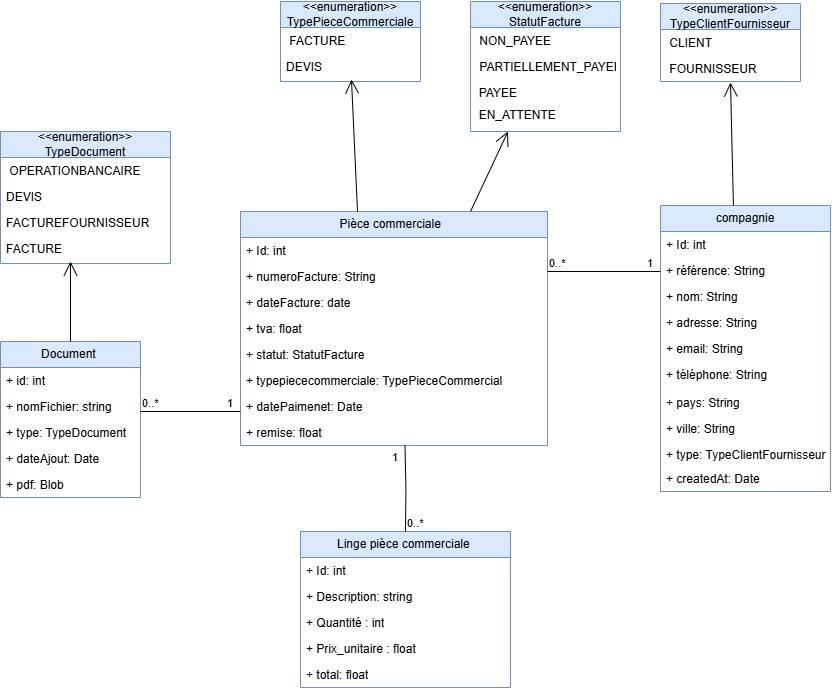

The diagram above was exported from draw.io. Its source (the exported page's mxGraphModel, read from the mxfile embedded in the PNG):
<mxGraphModel dx="1123" dy="1041" grid="1" gridSize="10" guides="1" tooltips="1" connect="1" arrows="1" fold="1" page="1" pageScale="1" pageWidth="827" pageHeight="1169" math="0" shadow="0">
  <root>
    <mxCell id="0" />
    <mxCell id="1" parent="0" />
    <mxCell id="5mJ13HafwY3NkfejidGR-52" value="compagnie" style="swimlane;fontStyle=0;childLayout=stackLayout;horizontal=1;startSize=26;horizontalStack=0;resizeParent=1;resizeParentMax=0;resizeLast=0;collapsible=1;marginBottom=0;whiteSpace=wrap;html=1;fillColor=#dae8fc;strokeColor=#6c8ebf;" parent="1" vertex="1">
      <mxGeometry x="810" y="1004" width="170" height="286" as="geometry">
        <mxRectangle x="620" y="780" width="150" height="30" as="alternateBounds" />
      </mxGeometry>
    </mxCell>
    <mxCell id="5mJ13HafwY3NkfejidGR-53" value="+ Id: int" style="text;strokeColor=none;fillColor=none;align=left;verticalAlign=top;spacingLeft=4;spacingRight=4;overflow=hidden;rotatable=0;points=[[0,0.5],[1,0.5]];portConstraint=eastwest;whiteSpace=wrap;html=1;" parent="5mJ13HafwY3NkfejidGR-52" vertex="1">
      <mxGeometry y="26" width="170" height="26" as="geometry" />
    </mxCell>
    <mxCell id="5mJ13HafwY3NkfejidGR-54" value="+ référence: String" style="text;strokeColor=none;fillColor=none;align=left;verticalAlign=top;spacingLeft=4;spacingRight=4;overflow=hidden;rotatable=0;points=[[0,0.5],[1,0.5]];portConstraint=eastwest;whiteSpace=wrap;html=1;" parent="5mJ13HafwY3NkfejidGR-52" vertex="1">
      <mxGeometry y="52" width="170" height="26" as="geometry" />
    </mxCell>
    <mxCell id="5mJ13HafwY3NkfejidGR-103" value="+ nom: String" style="text;strokeColor=none;fillColor=none;align=left;verticalAlign=top;spacingLeft=4;spacingRight=4;overflow=hidden;rotatable=0;points=[[0,0.5],[1,0.5]];portConstraint=eastwest;whiteSpace=wrap;html=1;" parent="5mJ13HafwY3NkfejidGR-52" vertex="1">
      <mxGeometry y="78" width="170" height="26" as="geometry" />
    </mxCell>
    <mxCell id="5mJ13HafwY3NkfejidGR-104" value="+ adresse: String" style="text;strokeColor=none;fillColor=none;align=left;verticalAlign=top;spacingLeft=4;spacingRight=4;overflow=hidden;rotatable=0;points=[[0,0.5],[1,0.5]];portConstraint=eastwest;whiteSpace=wrap;html=1;" parent="5mJ13HafwY3NkfejidGR-52" vertex="1">
      <mxGeometry y="104" width="170" height="26" as="geometry" />
    </mxCell>
    <mxCell id="5mJ13HafwY3NkfejidGR-105" value="+ email: String" style="text;strokeColor=none;fillColor=none;align=left;verticalAlign=top;spacingLeft=4;spacingRight=4;overflow=hidden;rotatable=0;points=[[0,0.5],[1,0.5]];portConstraint=eastwest;whiteSpace=wrap;html=1;" parent="5mJ13HafwY3NkfejidGR-52" vertex="1">
      <mxGeometry y="130" width="170" height="26" as="geometry" />
    </mxCell>
    <mxCell id="5mJ13HafwY3NkfejidGR-106" value="+ téléphone: String" style="text;strokeColor=none;fillColor=none;align=left;verticalAlign=top;spacingLeft=4;spacingRight=4;overflow=hidden;rotatable=0;points=[[0,0.5],[1,0.5]];portConstraint=eastwest;whiteSpace=wrap;html=1;" parent="5mJ13HafwY3NkfejidGR-52" vertex="1">
      <mxGeometry y="156" width="170" height="28" as="geometry" />
    </mxCell>
    <mxCell id="5mJ13HafwY3NkfejidGR-111" value="+ pays: String" style="text;strokeColor=none;fillColor=none;align=left;verticalAlign=top;spacingLeft=4;spacingRight=4;overflow=hidden;rotatable=0;points=[[0,0.5],[1,0.5]];portConstraint=eastwest;whiteSpace=wrap;html=1;" parent="5mJ13HafwY3NkfejidGR-52" vertex="1">
      <mxGeometry y="184" width="170" height="26" as="geometry" />
    </mxCell>
    <mxCell id="5mJ13HafwY3NkfejidGR-110" value="+ ville: String" style="text;strokeColor=none;fillColor=none;align=left;verticalAlign=top;spacingLeft=4;spacingRight=4;overflow=hidden;rotatable=0;points=[[0,0.5],[1,0.5]];portConstraint=eastwest;whiteSpace=wrap;html=1;" parent="5mJ13HafwY3NkfejidGR-52" vertex="1">
      <mxGeometry y="210" width="170" height="26" as="geometry" />
    </mxCell>
    <mxCell id="5mJ13HafwY3NkfejidGR-112" value="+ type: TypeClientFournisseur" style="text;strokeColor=none;fillColor=none;align=left;verticalAlign=top;spacingLeft=4;spacingRight=4;overflow=hidden;rotatable=0;points=[[0,0.5],[1,0.5]];portConstraint=eastwest;whiteSpace=wrap;html=1;" parent="5mJ13HafwY3NkfejidGR-52" vertex="1">
      <mxGeometry y="236" width="170" height="24" as="geometry" />
    </mxCell>
    <mxCell id="5mJ13HafwY3NkfejidGR-113" value="+ createdAt: Date" style="text;strokeColor=none;fillColor=none;align=left;verticalAlign=top;spacingLeft=4;spacingRight=4;overflow=hidden;rotatable=0;points=[[0,0.5],[1,0.5]];portConstraint=eastwest;whiteSpace=wrap;html=1;" parent="5mJ13HafwY3NkfejidGR-52" vertex="1">
      <mxGeometry y="260" width="170" height="26" as="geometry" />
    </mxCell>
    <mxCell id="5mJ13HafwY3NkfejidGR-57" value="Pièce commerciale&amp;nbsp;&amp;nbsp;" style="swimlane;fontStyle=0;childLayout=stackLayout;horizontal=1;startSize=26;fillColor=#dae8fc;horizontalStack=0;resizeParent=1;resizeParentMax=0;resizeLast=0;collapsible=1;marginBottom=0;whiteSpace=wrap;html=1;strokeColor=#6c8ebf;" parent="1" vertex="1">
      <mxGeometry x="390" y="1010" width="307" height="234" as="geometry" />
    </mxCell>
    <mxCell id="5mJ13HafwY3NkfejidGR-58" value="+ Id: int" style="text;strokeColor=none;fillColor=none;align=left;verticalAlign=top;spacingLeft=4;spacingRight=4;overflow=hidden;rotatable=0;points=[[0,0.5],[1,0.5]];portConstraint=eastwest;whiteSpace=wrap;html=1;" parent="5mJ13HafwY3NkfejidGR-57" vertex="1">
      <mxGeometry y="26" width="307" height="26" as="geometry" />
    </mxCell>
    <mxCell id="5mJ13HafwY3NkfejidGR-141" value="+ numeroFacture: String" style="text;strokeColor=none;fillColor=none;align=left;verticalAlign=top;spacingLeft=4;spacingRight=4;overflow=hidden;rotatable=0;points=[[0,0.5],[1,0.5]];portConstraint=eastwest;whiteSpace=wrap;html=1;" parent="5mJ13HafwY3NkfejidGR-57" vertex="1">
      <mxGeometry y="52" width="307" height="26" as="geometry" />
    </mxCell>
    <mxCell id="5mJ13HafwY3NkfejidGR-59" value="+ dateFacture: date" style="text;strokeColor=none;fillColor=none;align=left;verticalAlign=top;spacingLeft=4;spacingRight=4;overflow=hidden;rotatable=0;points=[[0,0.5],[1,0.5]];portConstraint=eastwest;whiteSpace=wrap;html=1;" parent="5mJ13HafwY3NkfejidGR-57" vertex="1">
      <mxGeometry y="78" width="307" height="26" as="geometry" />
    </mxCell>
    <mxCell id="5mJ13HafwY3NkfejidGR-60" value="+ tva: float" style="text;strokeColor=none;fillColor=none;align=left;verticalAlign=top;spacingLeft=4;spacingRight=4;overflow=hidden;rotatable=0;points=[[0,0.5],[1,0.5]];portConstraint=eastwest;whiteSpace=wrap;html=1;" parent="5mJ13HafwY3NkfejidGR-57" vertex="1">
      <mxGeometry y="104" width="307" height="26" as="geometry" />
    </mxCell>
    <mxCell id="5mJ13HafwY3NkfejidGR-143" value="+ statut:&amp;nbsp;&lt;span style=&quot;text-align: center;&quot;&gt;StatutFacture&lt;/span&gt;" style="text;strokeColor=none;fillColor=none;align=left;verticalAlign=top;spacingLeft=4;spacingRight=4;overflow=hidden;rotatable=0;points=[[0,0.5],[1,0.5]];portConstraint=eastwest;whiteSpace=wrap;html=1;" parent="5mJ13HafwY3NkfejidGR-57" vertex="1">
      <mxGeometry y="130" width="307" height="26" as="geometry" />
    </mxCell>
    <mxCell id="5mJ13HafwY3NkfejidGR-142" value="+ typepiececommerciale: TypePieceCommercial" style="text;strokeColor=none;fillColor=none;align=left;verticalAlign=top;spacingLeft=4;spacingRight=4;overflow=hidden;rotatable=0;points=[[0,0.5],[1,0.5]];portConstraint=eastwest;whiteSpace=wrap;html=1;" parent="5mJ13HafwY3NkfejidGR-57" vertex="1">
      <mxGeometry y="156" width="307" height="26" as="geometry" />
    </mxCell>
    <mxCell id="5mJ13HafwY3NkfejidGR-150" value="+ datePaimenet: Date" style="text;strokeColor=none;fillColor=none;align=left;verticalAlign=top;spacingLeft=4;spacingRight=4;overflow=hidden;rotatable=0;points=[[0,0.5],[1,0.5]];portConstraint=eastwest;whiteSpace=wrap;html=1;" parent="5mJ13HafwY3NkfejidGR-57" vertex="1">
      <mxGeometry y="182" width="307" height="26" as="geometry" />
    </mxCell>
    <mxCell id="5mJ13HafwY3NkfejidGR-149" value="+ remise: float" style="text;strokeColor=none;fillColor=none;align=left;verticalAlign=top;spacingLeft=4;spacingRight=4;overflow=hidden;rotatable=0;points=[[0,0.5],[1,0.5]];portConstraint=eastwest;whiteSpace=wrap;html=1;" parent="5mJ13HafwY3NkfejidGR-57" vertex="1">
      <mxGeometry y="208" width="307" height="26" as="geometry" />
    </mxCell>
    <mxCell id="5mJ13HafwY3NkfejidGR-62" value="Linge pièce commerciale&amp;nbsp;" style="swimlane;fontStyle=0;childLayout=stackLayout;horizontal=1;startSize=26;fillColor=#dae8fc;horizontalStack=0;resizeParent=1;resizeParentMax=0;resizeLast=0;collapsible=1;marginBottom=0;whiteSpace=wrap;html=1;strokeColor=#6c8ebf;" parent="1" vertex="1">
      <mxGeometry x="450" y="1330" width="210" height="156" as="geometry" />
    </mxCell>
    <mxCell id="5mJ13HafwY3NkfejidGR-63" value="+ Id: int" style="text;strokeColor=none;fillColor=none;align=left;verticalAlign=top;spacingLeft=4;spacingRight=4;overflow=hidden;rotatable=0;points=[[0,0.5],[1,0.5]];portConstraint=eastwest;whiteSpace=wrap;html=1;" parent="5mJ13HafwY3NkfejidGR-62" vertex="1">
      <mxGeometry y="26" width="210" height="26" as="geometry" />
    </mxCell>
    <mxCell id="5mJ13HafwY3NkfejidGR-64" value="+ Description: string" style="text;strokeColor=none;fillColor=none;align=left;verticalAlign=top;spacingLeft=4;spacingRight=4;overflow=hidden;rotatable=0;points=[[0,0.5],[1,0.5]];portConstraint=eastwest;whiteSpace=wrap;html=1;" parent="5mJ13HafwY3NkfejidGR-62" vertex="1">
      <mxGeometry y="52" width="210" height="26" as="geometry" />
    </mxCell>
    <mxCell id="5mJ13HafwY3NkfejidGR-65" value="+ Quantité : int" style="text;strokeColor=none;fillColor=none;align=left;verticalAlign=top;spacingLeft=4;spacingRight=4;overflow=hidden;rotatable=0;points=[[0,0.5],[1,0.5]];portConstraint=eastwest;whiteSpace=wrap;html=1;" parent="5mJ13HafwY3NkfejidGR-62" vertex="1">
      <mxGeometry y="78" width="210" height="26" as="geometry" />
    </mxCell>
    <mxCell id="5mJ13HafwY3NkfejidGR-66" value="+ Prix_unitaire : float&amp;nbsp;" style="text;strokeColor=none;fillColor=none;align=left;verticalAlign=top;spacingLeft=4;spacingRight=4;overflow=hidden;rotatable=0;points=[[0,0.5],[1,0.5]];portConstraint=eastwest;whiteSpace=wrap;html=1;" parent="5mJ13HafwY3NkfejidGR-62" vertex="1">
      <mxGeometry y="104" width="210" height="26" as="geometry" />
    </mxCell>
    <mxCell id="5mJ13HafwY3NkfejidGR-140" value="+ total: float" style="text;strokeColor=none;fillColor=none;align=left;verticalAlign=top;spacingLeft=4;spacingRight=4;overflow=hidden;rotatable=0;points=[[0,0.5],[1,0.5]];portConstraint=eastwest;whiteSpace=wrap;html=1;" parent="5mJ13HafwY3NkfejidGR-62" vertex="1">
      <mxGeometry y="130" width="210" height="26" as="geometry" />
    </mxCell>
    <mxCell id="5mJ13HafwY3NkfejidGR-114" value="&amp;lt;&amp;lt;enumeration&amp;gt;&amp;gt;&lt;div&gt;TypeClientFournisseur&lt;/div&gt;" style="swimlane;fontStyle=0;childLayout=stackLayout;horizontal=1;startSize=26;fillColor=#dae8fc;horizontalStack=0;resizeParent=1;resizeParentMax=0;resizeLast=0;collapsible=1;marginBottom=0;whiteSpace=wrap;html=1;strokeColor=#6c8ebf;" parent="1" vertex="1">
      <mxGeometry x="810" y="802" width="140" height="78" as="geometry" />
    </mxCell>
    <mxCell id="5mJ13HafwY3NkfejidGR-115" value="&amp;nbsp;CLIENT" style="text;strokeColor=none;fillColor=none;align=left;verticalAlign=top;spacingLeft=4;spacingRight=4;overflow=hidden;rotatable=0;points=[[0,0.5],[1,0.5]];portConstraint=eastwest;whiteSpace=wrap;html=1;" parent="5mJ13HafwY3NkfejidGR-114" vertex="1">
      <mxGeometry y="26" width="140" height="26" as="geometry" />
    </mxCell>
    <mxCell id="5mJ13HafwY3NkfejidGR-116" value="&amp;nbsp;FOURNISSEUR" style="text;strokeColor=none;fillColor=none;align=left;verticalAlign=top;spacingLeft=4;spacingRight=4;overflow=hidden;rotatable=0;points=[[0,0.5],[1,0.5]];portConstraint=eastwest;whiteSpace=wrap;html=1;" parent="5mJ13HafwY3NkfejidGR-114" vertex="1">
      <mxGeometry y="52" width="140" height="26" as="geometry" />
    </mxCell>
    <mxCell id="5mJ13HafwY3NkfejidGR-119" value="" style="endArrow=open;endFill=1;endSize=12;html=1;rounded=0;exitX=0.429;exitY=0;exitDx=0;exitDy=0;exitPerimeter=0;entryX=0.5;entryY=1.038;entryDx=0;entryDy=0;entryPerimeter=0;" parent="1" source="5mJ13HafwY3NkfejidGR-52" target="5mJ13HafwY3NkfejidGR-116" edge="1">
      <mxGeometry width="160" relative="1" as="geometry">
        <mxPoint x="845" y="970" as="sourcePoint" />
        <mxPoint x="883" y="930" as="targetPoint" />
      </mxGeometry>
    </mxCell>
    <mxCell id="5mJ13HafwY3NkfejidGR-124" value="" style="endArrow=none;html=1;edgeStyle=orthogonalEdgeStyle;rounded=0;" parent="1" edge="1">
      <mxGeometry relative="1" as="geometry">
        <mxPoint x="697" y="1070" as="sourcePoint" />
        <mxPoint x="810" y="1070" as="targetPoint" />
      </mxGeometry>
    </mxCell>
    <mxCell id="5mJ13HafwY3NkfejidGR-125" value="0..*" style="edgeLabel;resizable=0;html=1;align=left;verticalAlign=bottom;" parent="5mJ13HafwY3NkfejidGR-124" connectable="0" vertex="1">
      <mxGeometry x="-1" relative="1" as="geometry" />
    </mxCell>
    <mxCell id="5mJ13HafwY3NkfejidGR-126" value="1" style="edgeLabel;resizable=0;html=1;align=right;verticalAlign=bottom;" parent="5mJ13HafwY3NkfejidGR-124" connectable="0" vertex="1">
      <mxGeometry x="1" relative="1" as="geometry">
        <mxPoint x="-7" as="offset" />
      </mxGeometry>
    </mxCell>
    <mxCell id="5mJ13HafwY3NkfejidGR-132" value="&amp;lt;&amp;lt;enumeration&amp;gt;&amp;gt;&lt;div&gt;StatutFacture&lt;/div&gt;" style="swimlane;fontStyle=0;childLayout=stackLayout;horizontal=1;startSize=26;fillColor=#dae8fc;horizontalStack=0;resizeParent=1;resizeParentMax=0;resizeLast=0;collapsible=1;marginBottom=0;whiteSpace=wrap;html=1;strokeColor=#6c8ebf;" parent="1" vertex="1">
      <mxGeometry x="620" y="800" width="150" height="130" as="geometry" />
    </mxCell>
    <mxCell id="5mJ13HafwY3NkfejidGR-133" value="&lt;span style=&quot;white-space-collapse: preserve;&quot;&gt; NON_PAYEE&lt;/span&gt;" style="text;strokeColor=none;fillColor=none;align=left;verticalAlign=top;spacingLeft=4;spacingRight=4;overflow=hidden;rotatable=0;points=[[0,0.5],[1,0.5]];portConstraint=eastwest;whiteSpace=wrap;html=1;" parent="5mJ13HafwY3NkfejidGR-132" vertex="1">
      <mxGeometry y="26" width="150" height="26" as="geometry" />
    </mxCell>
    <mxCell id="5mJ13HafwY3NkfejidGR-134" value="&amp;nbsp;PARTIELLEMENT_PAYEE" style="text;strokeColor=none;fillColor=none;align=left;verticalAlign=top;spacingLeft=4;spacingRight=4;overflow=hidden;rotatable=0;points=[[0,0.5],[1,0.5]];portConstraint=eastwest;whiteSpace=wrap;html=1;" parent="5mJ13HafwY3NkfejidGR-132" vertex="1">
      <mxGeometry y="52" width="150" height="26" as="geometry" />
    </mxCell>
    <mxCell id="5mJ13HafwY3NkfejidGR-147" value="  PAYEE" style="text;whiteSpace=wrap;" parent="5mJ13HafwY3NkfejidGR-132" vertex="1">
      <mxGeometry y="78" width="150" height="22" as="geometry" />
    </mxCell>
    <mxCell id="5mJ13HafwY3NkfejidGR-148" value="  EN_ATTENTE" style="text;whiteSpace=wrap;" parent="5mJ13HafwY3NkfejidGR-132" vertex="1">
      <mxGeometry y="100" width="150" height="30" as="geometry" />
    </mxCell>
    <mxCell id="5mJ13HafwY3NkfejidGR-135" value="&amp;lt;&amp;lt;enumeration&amp;gt;&amp;gt;&lt;div&gt;TypePieceCommerciale&lt;/div&gt;" style="swimlane;fontStyle=0;childLayout=stackLayout;horizontal=1;startSize=26;fillColor=#dae8fc;horizontalStack=0;resizeParent=1;resizeParentMax=0;resizeLast=0;collapsible=1;marginBottom=0;whiteSpace=wrap;html=1;strokeColor=#6c8ebf;" parent="1" vertex="1">
      <mxGeometry x="430" y="800" width="140" height="80" as="geometry" />
    </mxCell>
    <mxCell id="5mJ13HafwY3NkfejidGR-136" value="&amp;nbsp;FACTURE" style="text;strokeColor=none;fillColor=none;align=left;verticalAlign=top;spacingLeft=4;spacingRight=4;overflow=hidden;rotatable=0;points=[[0,0.5],[1,0.5]];portConstraint=eastwest;whiteSpace=wrap;html=1;" parent="5mJ13HafwY3NkfejidGR-135" vertex="1">
      <mxGeometry y="26" width="140" height="26" as="geometry" />
    </mxCell>
    <mxCell id="5mJ13HafwY3NkfejidGR-137" value="DEVIS" style="text;strokeColor=none;fillColor=none;align=left;verticalAlign=top;spacingLeft=4;spacingRight=4;overflow=hidden;rotatable=0;points=[[0,0.5],[1,0.5]];portConstraint=eastwest;whiteSpace=wrap;html=1;" parent="5mJ13HafwY3NkfejidGR-135" vertex="1">
      <mxGeometry y="52" width="140" height="28" as="geometry" />
    </mxCell>
    <mxCell id="5mJ13HafwY3NkfejidGR-138" value="" style="endArrow=open;endFill=1;endSize=12;html=1;rounded=0;entryX=0.25;entryY=1;entryDx=0;entryDy=0;" parent="1" target="5mJ13HafwY3NkfejidGR-148" edge="1">
      <mxGeometry width="160" relative="1" as="geometry">
        <mxPoint x="620" y="1010" as="sourcePoint" />
        <mxPoint x="620" y="920" as="targetPoint" />
      </mxGeometry>
    </mxCell>
    <mxCell id="5mJ13HafwY3NkfejidGR-152" value="" style="endArrow=open;endFill=1;endSize=12;html=1;rounded=0;exitX=0.429;exitY=0;exitDx=0;exitDy=0;exitPerimeter=0;entryX=0.507;entryY=0.929;entryDx=0;entryDy=0;entryPerimeter=0;" parent="1" target="5mJ13HafwY3NkfejidGR-137" edge="1">
      <mxGeometry width="160" relative="1" as="geometry">
        <mxPoint x="507" y="1010" as="sourcePoint" />
        <mxPoint x="504" y="887" as="targetPoint" />
      </mxGeometry>
    </mxCell>
    <mxCell id="5mJ13HafwY3NkfejidGR-166" value="" style="endArrow=none;html=1;edgeStyle=orthogonalEdgeStyle;rounded=0;" parent="1" edge="1">
      <mxGeometry relative="1" as="geometry">
        <mxPoint x="555" y="1330" as="sourcePoint" />
        <mxPoint x="554.5" y="1244" as="targetPoint" />
      </mxGeometry>
    </mxCell>
    <mxCell id="5mJ13HafwY3NkfejidGR-167" value="0..*" style="edgeLabel;resizable=0;html=1;align=left;verticalAlign=bottom;" parent="5mJ13HafwY3NkfejidGR-166" connectable="0" vertex="1">
      <mxGeometry x="-1" relative="1" as="geometry" />
    </mxCell>
    <mxCell id="5mJ13HafwY3NkfejidGR-168" value="1" style="edgeLabel;resizable=0;html=1;align=right;verticalAlign=bottom;" parent="5mJ13HafwY3NkfejidGR-166" connectable="0" vertex="1">
      <mxGeometry x="1" relative="1" as="geometry">
        <mxPoint x="-7" y="20" as="offset" />
      </mxGeometry>
    </mxCell>
    <mxCell id="5mJ13HafwY3NkfejidGR-169" value="Document&amp;nbsp;" style="swimlane;fontStyle=0;childLayout=stackLayout;horizontal=1;startSize=26;fillColor=#dae8fc;horizontalStack=0;resizeParent=1;resizeParentMax=0;resizeLast=0;collapsible=1;marginBottom=0;whiteSpace=wrap;html=1;strokeColor=#6c8ebf;" parent="1" vertex="1">
      <mxGeometry x="150" y="1140" width="140" height="156" as="geometry" />
    </mxCell>
    <mxCell id="5mJ13HafwY3NkfejidGR-170" value="+ id: int" style="text;strokeColor=none;fillColor=none;align=left;verticalAlign=top;spacingLeft=4;spacingRight=4;overflow=hidden;rotatable=0;points=[[0,0.5],[1,0.5]];portConstraint=eastwest;whiteSpace=wrap;html=1;" parent="5mJ13HafwY3NkfejidGR-169" vertex="1">
      <mxGeometry y="26" width="140" height="26" as="geometry" />
    </mxCell>
    <mxCell id="5mJ13HafwY3NkfejidGR-171" value="+ nomFichier: string" style="text;strokeColor=none;fillColor=none;align=left;verticalAlign=top;spacingLeft=4;spacingRight=4;overflow=hidden;rotatable=0;points=[[0,0.5],[1,0.5]];portConstraint=eastwest;whiteSpace=wrap;html=1;" parent="5mJ13HafwY3NkfejidGR-169" vertex="1">
      <mxGeometry y="52" width="140" height="26" as="geometry" />
    </mxCell>
    <mxCell id="5mJ13HafwY3NkfejidGR-172" value="+ type: TypeDocument" style="text;strokeColor=none;fillColor=none;align=left;verticalAlign=top;spacingLeft=4;spacingRight=4;overflow=hidden;rotatable=0;points=[[0,0.5],[1,0.5]];portConstraint=eastwest;whiteSpace=wrap;html=1;" parent="5mJ13HafwY3NkfejidGR-169" vertex="1">
      <mxGeometry y="78" width="140" height="26" as="geometry" />
    </mxCell>
    <mxCell id="5mJ13HafwY3NkfejidGR-180" value="+ dateAjout: Date" style="text;strokeColor=none;fillColor=none;align=left;verticalAlign=top;spacingLeft=4;spacingRight=4;overflow=hidden;rotatable=0;points=[[0,0.5],[1,0.5]];portConstraint=eastwest;whiteSpace=wrap;html=1;" parent="5mJ13HafwY3NkfejidGR-169" vertex="1">
      <mxGeometry y="104" width="140" height="26" as="geometry" />
    </mxCell>
    <mxCell id="5mJ13HafwY3NkfejidGR-181" value="+ pdf: Blob" style="text;strokeColor=none;fillColor=none;align=left;verticalAlign=top;spacingLeft=4;spacingRight=4;overflow=hidden;rotatable=0;points=[[0,0.5],[1,0.5]];portConstraint=eastwest;whiteSpace=wrap;html=1;" parent="5mJ13HafwY3NkfejidGR-169" vertex="1">
      <mxGeometry y="130" width="140" height="26" as="geometry" />
    </mxCell>
    <mxCell id="5mJ13HafwY3NkfejidGR-173" value="&amp;lt;&amp;lt;enumeration&amp;gt;&amp;gt;&lt;div&gt;TypeDocument&lt;/div&gt;" style="swimlane;fontStyle=0;childLayout=stackLayout;horizontal=1;startSize=26;fillColor=#dae8fc;horizontalStack=0;resizeParent=1;resizeParentMax=0;resizeLast=0;collapsible=1;marginBottom=0;whiteSpace=wrap;html=1;strokeColor=#6c8ebf;" parent="1" vertex="1">
      <mxGeometry x="150" y="930" width="170" height="132" as="geometry" />
    </mxCell>
    <mxCell id="5mJ13HafwY3NkfejidGR-174" value="&amp;nbsp;OPERATIONBANCAIRE" style="text;strokeColor=none;fillColor=none;align=left;verticalAlign=top;spacingLeft=4;spacingRight=4;overflow=hidden;rotatable=0;points=[[0,0.5],[1,0.5]];portConstraint=eastwest;whiteSpace=wrap;html=1;" parent="5mJ13HafwY3NkfejidGR-173" vertex="1">
      <mxGeometry y="26" width="170" height="26" as="geometry" />
    </mxCell>
    <mxCell id="5mJ13HafwY3NkfejidGR-178" value="DEVIS" style="text;strokeColor=none;fillColor=none;align=left;verticalAlign=top;spacingLeft=4;spacingRight=4;overflow=hidden;rotatable=0;points=[[0,0.5],[1,0.5]];portConstraint=eastwest;whiteSpace=wrap;html=1;" parent="5mJ13HafwY3NkfejidGR-173" vertex="1">
      <mxGeometry y="52" width="170" height="26" as="geometry" />
    </mxCell>
    <mxCell id="5mJ13HafwY3NkfejidGR-177" value="FACTUREFOURNISSEUR" style="text;strokeColor=none;fillColor=none;align=left;verticalAlign=top;spacingLeft=4;spacingRight=4;overflow=hidden;rotatable=0;points=[[0,0.5],[1,0.5]];portConstraint=eastwest;whiteSpace=wrap;html=1;" parent="5mJ13HafwY3NkfejidGR-173" vertex="1">
      <mxGeometry y="78" width="170" height="26" as="geometry" />
    </mxCell>
    <mxCell id="5mJ13HafwY3NkfejidGR-175" value="FACTURE" style="text;strokeColor=none;fillColor=none;align=left;verticalAlign=top;spacingLeft=4;spacingRight=4;overflow=hidden;rotatable=0;points=[[0,0.5],[1,0.5]];portConstraint=eastwest;whiteSpace=wrap;html=1;" parent="5mJ13HafwY3NkfejidGR-173" vertex="1">
      <mxGeometry y="104" width="170" height="28" as="geometry" />
    </mxCell>
    <mxCell id="5mJ13HafwY3NkfejidGR-179" value="" style="endArrow=open;endFill=1;endSize=12;html=1;rounded=0;exitX=0.5;exitY=0;exitDx=0;exitDy=0;" parent="5mJ13HafwY3NkfejidGR-173" source="5mJ13HafwY3NkfejidGR-169" edge="1">
      <mxGeometry width="160" relative="1" as="geometry">
        <mxPoint x="76" y="210" as="sourcePoint" />
        <mxPoint x="70" y="130" as="targetPoint" />
      </mxGeometry>
    </mxCell>
    <mxCell id="5mJ13HafwY3NkfejidGR-182" value="" style="endArrow=none;html=1;edgeStyle=orthogonalEdgeStyle;rounded=0;" parent="1" edge="1">
      <mxGeometry relative="1" as="geometry">
        <mxPoint x="290" y="1210" as="sourcePoint" />
        <mxPoint x="390" y="1210" as="targetPoint" />
      </mxGeometry>
    </mxCell>
    <mxCell id="5mJ13HafwY3NkfejidGR-183" value="0..*" style="edgeLabel;resizable=0;html=1;align=left;verticalAlign=bottom;" parent="5mJ13HafwY3NkfejidGR-182" connectable="0" vertex="1">
      <mxGeometry x="-1" relative="1" as="geometry" />
    </mxCell>
    <mxCell id="5mJ13HafwY3NkfejidGR-184" value="1" style="edgeLabel;resizable=0;html=1;align=right;verticalAlign=bottom;" parent="5mJ13HafwY3NkfejidGR-182" connectable="0" vertex="1">
      <mxGeometry x="1" relative="1" as="geometry">
        <mxPoint x="-7" as="offset" />
      </mxGeometry>
    </mxCell>
  </root>
</mxGraphModel>